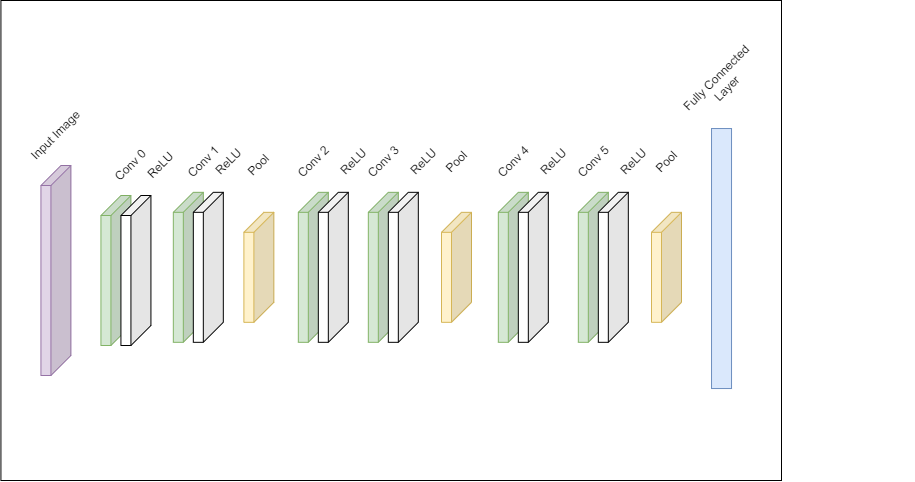

The diagram above was exported from draw.io. Its source (the exported page's mxGraphModel, read from the mxfile embedded in the PNG):
<mxGraphModel dx="1440" dy="846" grid="1" gridSize="10" guides="1" tooltips="1" connect="1" arrows="1" fold="1" page="1" pageScale="1" pageWidth="850" pageHeight="1100" math="0" shadow="0">
  <root>
    <mxCell id="0" />
    <mxCell id="1" parent="0" />
    <mxCell id="Ov4ItTQTOg8oKrXma9Ko-82" value="" style="rounded=0;whiteSpace=wrap;html=1;" vertex="1" parent="1">
      <mxGeometry x="39.43" y="360" width="780.57" height="480" as="geometry" />
    </mxCell>
    <mxCell id="Ov4ItTQTOg8oKrXma9Ko-15" value="" style="shape=cube;whiteSpace=wrap;html=1;boundedLbl=1;backgroundOutline=1;darkOpacity=0.05;darkOpacity2=0.1;flipH=1;fillColor=#e1d5e7;strokeColor=#9673a6;container=0;" vertex="1" parent="1">
      <mxGeometry x="79.43" y="525" width="30" height="210" as="geometry" />
    </mxCell>
    <mxCell id="Ov4ItTQTOg8oKrXma9Ko-29" value="" style="shape=cube;whiteSpace=wrap;html=1;boundedLbl=1;backgroundOutline=1;darkOpacity=0.05;darkOpacity2=0.1;flipH=1;direction=east;fillColor=#d5e8d4;strokeColor=#82b366;container=0;" vertex="1" parent="1">
      <mxGeometry x="139.43" y="555" width="30" height="150" as="geometry" />
    </mxCell>
    <mxCell id="Ov4ItTQTOg8oKrXma9Ko-30" value="" style="shape=cube;whiteSpace=wrap;html=1;boundedLbl=1;backgroundOutline=1;darkOpacity=0.05;darkOpacity2=0.1;flipH=1;direction=east;container=0;" vertex="1" parent="1">
      <mxGeometry x="159.43" y="555" width="30" height="150" as="geometry" />
    </mxCell>
    <mxCell id="Ov4ItTQTOg8oKrXma9Ko-32" value="Input Image" style="text;html=1;align=center;verticalAlign=middle;resizable=0;points=[];autosize=1;strokeColor=none;fillColor=none;rotation=315;container=0;" vertex="1" parent="1">
      <mxGeometry x="49.43" y="480" width="90" height="30" as="geometry" />
    </mxCell>
    <mxCell id="Ov4ItTQTOg8oKrXma9Ko-34" value="Conv 0" style="text;html=1;align=center;verticalAlign=middle;resizable=0;points=[];autosize=1;strokeColor=none;fillColor=none;rotation=315;container=0;" vertex="1" parent="1">
      <mxGeometry x="139.43" y="510" width="60" height="30" as="geometry" />
    </mxCell>
    <mxCell id="Ov4ItTQTOg8oKrXma9Ko-39" value="ReLU" style="text;html=1;align=center;verticalAlign=middle;resizable=0;points=[];autosize=1;strokeColor=none;fillColor=none;rotation=315;container=0;" vertex="1" parent="1">
      <mxGeometry x="174.43" y="510" width="50" height="30" as="geometry" />
    </mxCell>
    <mxCell id="Ov4ItTQTOg8oKrXma9Ko-57" value="" style="group" vertex="1" connectable="0" parent="1">
      <mxGeometry x="320.0001948466054" y="490.0001948466053" width="298.63961030678934" height="211.81980515339473" as="geometry" />
    </mxCell>
    <mxCell id="Ov4ItTQTOg8oKrXma9Ko-43" value="Conv 2" style="text;html=1;align=center;verticalAlign=middle;resizable=0;points=[];autosize=1;strokeColor=none;fillColor=none;rotation=315;container=0;" vertex="1" parent="Ov4ItTQTOg8oKrXma9Ko-57">
      <mxGeometry x="1.8198051533946114" y="16.819805153394668" width="60" height="30" as="geometry" />
    </mxCell>
    <mxCell id="Ov4ItTQTOg8oKrXma9Ko-45" value="ReLU" style="text;html=1;align=center;verticalAlign=middle;resizable=0;points=[];autosize=1;strokeColor=none;fillColor=none;rotation=315;container=0;" vertex="1" parent="Ov4ItTQTOg8oKrXma9Ko-57">
      <mxGeometry x="46.81980515339461" y="16.819805153394668" width="50" height="30" as="geometry" />
    </mxCell>
    <mxCell id="Ov4ItTQTOg8oKrXma9Ko-24" value="" style="shape=cube;whiteSpace=wrap;html=1;boundedLbl=1;backgroundOutline=1;darkOpacity=0.05;darkOpacity2=0.1;flipH=1;direction=east;fillColor=#d5e8d4;strokeColor=#82b366;container=0;" vertex="1" parent="Ov4ItTQTOg8oKrXma9Ko-57">
      <mxGeometry x="16.81980515339461" y="61.81980515339467" width="30" height="150" as="geometry" />
    </mxCell>
    <mxCell id="Ov4ItTQTOg8oKrXma9Ko-25" value="" style="shape=cube;whiteSpace=wrap;html=1;boundedLbl=1;backgroundOutline=1;darkOpacity=0.05;darkOpacity2=0.1;flipH=1;direction=east;container=0;" vertex="1" parent="Ov4ItTQTOg8oKrXma9Ko-57">
      <mxGeometry x="36.81980515339461" y="61.81980515339467" width="30" height="150" as="geometry" />
    </mxCell>
    <mxCell id="Ov4ItTQTOg8oKrXma9Ko-58" value="" style="group" vertex="1" connectable="0" parent="Ov4ItTQTOg8oKrXma9Ko-57">
      <mxGeometry x="70" y="5.684341886080802e-14" width="158.63961030678934" height="211.81980515339467" as="geometry" />
    </mxCell>
    <mxCell id="Ov4ItTQTOg8oKrXma9Ko-59" value="" style="shape=cube;whiteSpace=wrap;html=1;boundedLbl=1;backgroundOutline=1;darkOpacity=0.05;darkOpacity2=0.1;flipH=1;fillColor=#fff2cc;strokeColor=#d6b656;container=0;" vertex="1" parent="Ov4ItTQTOg8oKrXma9Ko-58">
      <mxGeometry x="89.99980515339468" y="81.81980515339467" width="30" height="110" as="geometry" />
    </mxCell>
    <mxCell id="Ov4ItTQTOg8oKrXma9Ko-60" value="Conv 3" style="text;html=1;align=center;verticalAlign=middle;resizable=0;points=[];autosize=1;strokeColor=none;fillColor=none;rotation=315;container=0;" vertex="1" parent="Ov4ItTQTOg8oKrXma9Ko-58">
      <mxGeometry x="1.8198051533946114" y="16.819805153394668" width="60" height="30" as="geometry" />
    </mxCell>
    <mxCell id="Ov4ItTQTOg8oKrXma9Ko-61" value="ReLU" style="text;html=1;align=center;verticalAlign=middle;resizable=0;points=[];autosize=1;strokeColor=none;fillColor=none;rotation=315;container=0;" vertex="1" parent="Ov4ItTQTOg8oKrXma9Ko-58">
      <mxGeometry x="46.81980515339461" y="16.819805153394668" width="50" height="30" as="geometry" />
    </mxCell>
    <mxCell id="Ov4ItTQTOg8oKrXma9Ko-62" value="Pool" style="text;html=1;align=center;verticalAlign=middle;resizable=0;points=[];autosize=1;strokeColor=none;fillColor=none;rotation=315;container=0;" vertex="1" parent="Ov4ItTQTOg8oKrXma9Ko-58">
      <mxGeometry x="79.99980515339468" y="16.819805153394668" width="50" height="30" as="geometry" />
    </mxCell>
    <mxCell id="Ov4ItTQTOg8oKrXma9Ko-63" value="" style="shape=cube;whiteSpace=wrap;html=1;boundedLbl=1;backgroundOutline=1;darkOpacity=0.05;darkOpacity2=0.1;flipH=1;direction=east;fillColor=#d5e8d4;strokeColor=#82b366;container=0;" vertex="1" parent="Ov4ItTQTOg8oKrXma9Ko-58">
      <mxGeometry x="16.81980515339461" y="61.81980515339467" width="30" height="150" as="geometry" />
    </mxCell>
    <mxCell id="Ov4ItTQTOg8oKrXma9Ko-64" value="" style="shape=cube;whiteSpace=wrap;html=1;boundedLbl=1;backgroundOutline=1;darkOpacity=0.05;darkOpacity2=0.1;flipH=1;direction=east;container=0;" vertex="1" parent="Ov4ItTQTOg8oKrXma9Ko-58">
      <mxGeometry x="36.81980515339461" y="61.81980515339467" width="30" height="150" as="geometry" />
    </mxCell>
    <mxCell id="Ov4ItTQTOg8oKrXma9Ko-72" value="" style="group" vertex="1" connectable="0" parent="1">
      <mxGeometry x="520.0001948466054" y="490.0001948466053" width="433.385144212722" height="284.9298051533946" as="geometry" />
    </mxCell>
    <mxCell id="Ov4ItTQTOg8oKrXma9Ko-74" value="Conv 4" style="text;html=1;align=center;verticalAlign=middle;resizable=0;points=[];autosize=1;strokeColor=none;fillColor=none;rotation=315;container=0;" vertex="1" parent="Ov4ItTQTOg8oKrXma9Ko-72">
      <mxGeometry x="1.8198051533946114" y="16.819805153394668" width="60" height="30" as="geometry" />
    </mxCell>
    <mxCell id="Ov4ItTQTOg8oKrXma9Ko-75" value="ReLU" style="text;html=1;align=center;verticalAlign=middle;resizable=0;points=[];autosize=1;strokeColor=none;fillColor=none;rotation=315;container=0;" vertex="1" parent="Ov4ItTQTOg8oKrXma9Ko-72">
      <mxGeometry x="46.81980515339461" y="16.819805153394668" width="50" height="30" as="geometry" />
    </mxCell>
    <mxCell id="Ov4ItTQTOg8oKrXma9Ko-77" value="" style="shape=cube;whiteSpace=wrap;html=1;boundedLbl=1;backgroundOutline=1;darkOpacity=0.05;darkOpacity2=0.1;flipH=1;direction=east;fillColor=#d5e8d4;strokeColor=#82b366;container=0;" vertex="1" parent="Ov4ItTQTOg8oKrXma9Ko-72">
      <mxGeometry x="16.81980515339461" y="61.81980515339467" width="30" height="150" as="geometry" />
    </mxCell>
    <mxCell id="Ov4ItTQTOg8oKrXma9Ko-78" value="" style="shape=cube;whiteSpace=wrap;html=1;boundedLbl=1;backgroundOutline=1;darkOpacity=0.05;darkOpacity2=0.1;flipH=1;direction=east;container=0;" vertex="1" parent="Ov4ItTQTOg8oKrXma9Ko-72">
      <mxGeometry x="36.81980515339461" y="61.81980515339467" width="30" height="150" as="geometry" />
    </mxCell>
    <mxCell id="Ov4ItTQTOg8oKrXma9Ko-65" value="" style="group" vertex="1" connectable="0" parent="Ov4ItTQTOg8oKrXma9Ko-72">
      <mxGeometry x="80" y="5.684341886080802e-14" width="283.385144212722" height="284.92980515339457" as="geometry" />
    </mxCell>
    <mxCell id="Ov4ItTQTOg8oKrXma9Ko-66" value="" style="shape=cube;whiteSpace=wrap;html=1;boundedLbl=1;backgroundOutline=1;darkOpacity=0.05;darkOpacity2=0.1;flipH=1;fillColor=#fff2cc;strokeColor=#d6b656;container=0;" vertex="1" parent="Ov4ItTQTOg8oKrXma9Ko-65">
      <mxGeometry x="89.99980515339468" y="81.81980515339467" width="30" height="110" as="geometry" />
    </mxCell>
    <mxCell id="Ov4ItTQTOg8oKrXma9Ko-67" value="Conv 5" style="text;html=1;align=center;verticalAlign=middle;resizable=0;points=[];autosize=1;strokeColor=none;fillColor=none;rotation=315;container=0;" vertex="1" parent="Ov4ItTQTOg8oKrXma9Ko-65">
      <mxGeometry x="1.8198051533946114" y="16.819805153394668" width="60" height="30" as="geometry" />
    </mxCell>
    <mxCell id="Ov4ItTQTOg8oKrXma9Ko-68" value="ReLU" style="text;html=1;align=center;verticalAlign=middle;resizable=0;points=[];autosize=1;strokeColor=none;fillColor=none;rotation=315;container=0;" vertex="1" parent="Ov4ItTQTOg8oKrXma9Ko-65">
      <mxGeometry x="46.81980515339461" y="16.819805153394668" width="50" height="30" as="geometry" />
    </mxCell>
    <mxCell id="Ov4ItTQTOg8oKrXma9Ko-69" value="Pool" style="text;html=1;align=center;verticalAlign=middle;resizable=0;points=[];autosize=1;strokeColor=none;fillColor=none;rotation=315;container=0;" vertex="1" parent="Ov4ItTQTOg8oKrXma9Ko-65">
      <mxGeometry x="79.99980515339468" y="16.819805153394668" width="50" height="30" as="geometry" />
    </mxCell>
    <mxCell id="Ov4ItTQTOg8oKrXma9Ko-70" value="" style="shape=cube;whiteSpace=wrap;html=1;boundedLbl=1;backgroundOutline=1;darkOpacity=0.05;darkOpacity2=0.1;flipH=1;direction=east;fillColor=#d5e8d4;strokeColor=#82b366;container=0;" vertex="1" parent="Ov4ItTQTOg8oKrXma9Ko-65">
      <mxGeometry x="16.81980515339461" y="61.81980515339467" width="30" height="150" as="geometry" />
    </mxCell>
    <mxCell id="Ov4ItTQTOg8oKrXma9Ko-71" value="" style="shape=cube;whiteSpace=wrap;html=1;boundedLbl=1;backgroundOutline=1;darkOpacity=0.05;darkOpacity2=0.1;flipH=1;direction=east;container=0;" vertex="1" parent="Ov4ItTQTOg8oKrXma9Ko-65">
      <mxGeometry x="36.81980515339461" y="61.81980515339467" width="30" height="150" as="geometry" />
    </mxCell>
    <mxCell id="Ov4ItTQTOg8oKrXma9Ko-56" value="" style="group" vertex="1" connectable="0" parent="Ov4ItTQTOg8oKrXma9Ko-65">
      <mxGeometry x="106.99679656440367" y="-100.00320343559648" width="143.38834764831836" height="358.03300858899104" as="geometry" />
    </mxCell>
    <mxCell id="Ov4ItTQTOg8oKrXma9Ko-18" value="" style="rounded=0;whiteSpace=wrap;html=1;direction=south;fillColor=#dae8fc;strokeColor=#6c8ebf;container=0;" vertex="1" parent="Ov4ItTQTOg8oKrXma9Ko-56">
      <mxGeometry x="43.03300858899104" y="98.03300858899104" width="20" height="260" as="geometry" />
    </mxCell>
    <mxCell id="Ov4ItTQTOg8oKrXma9Ko-41" value="Fully Connected&lt;div&gt;Layer&lt;/div&gt;" style="text;html=1;align=center;verticalAlign=middle;resizable=0;points=[];autosize=1;strokeColor=none;fillColor=none;rotation=315;container=0;" vertex="1" parent="Ov4ItTQTOg8oKrXma9Ko-56">
      <mxGeometry x="-1.9669914110089621" y="33.03300858899104" width="110" height="40" as="geometry" />
    </mxCell>
    <mxCell id="Ov4ItTQTOg8oKrXma9Ko-81" value="" style="group" vertex="1" connectable="0" parent="1">
      <mxGeometry x="210.00019484660538" y="490.0001948466053" width="148.63961030678922" height="211.81980515339467" as="geometry" />
    </mxCell>
    <mxCell id="Ov4ItTQTOg8oKrXma9Ko-6" value="" style="shape=cube;whiteSpace=wrap;html=1;boundedLbl=1;backgroundOutline=1;darkOpacity=0.05;darkOpacity2=0.1;flipH=1;fillColor=#fff2cc;strokeColor=#d6b656;container=0;" vertex="1" parent="Ov4ItTQTOg8oKrXma9Ko-81">
      <mxGeometry x="72.3898051533946" y="81.81980515339467" width="30" height="110" as="geometry" />
    </mxCell>
    <mxCell id="Ov4ItTQTOg8oKrXma9Ko-42" value="Conv 1" style="text;html=1;align=center;verticalAlign=middle;resizable=0;points=[];autosize=1;strokeColor=none;fillColor=none;rotation=315;container=0;" vertex="1" parent="Ov4ItTQTOg8oKrXma9Ko-81">
      <mxGeometry x="1.8198051533946114" y="16.819805153394668" width="60" height="30" as="geometry" />
    </mxCell>
    <mxCell id="Ov4ItTQTOg8oKrXma9Ko-44" value="ReLU" style="text;html=1;align=center;verticalAlign=middle;resizable=0;points=[];autosize=1;strokeColor=none;fillColor=none;rotation=315;container=0;" vertex="1" parent="Ov4ItTQTOg8oKrXma9Ko-81">
      <mxGeometry x="31.81980515339461" y="16.819805153394668" width="50" height="30" as="geometry" />
    </mxCell>
    <mxCell id="Ov4ItTQTOg8oKrXma9Ko-46" value="Pool" style="text;html=1;align=center;verticalAlign=middle;resizable=0;points=[];autosize=1;strokeColor=none;fillColor=none;rotation=315;container=0;" vertex="1" parent="Ov4ItTQTOg8oKrXma9Ko-81">
      <mxGeometry x="62.38980515339461" y="19.999805153394668" width="50" height="30" as="geometry" />
    </mxCell>
    <mxCell id="Ov4ItTQTOg8oKrXma9Ko-1" value="" style="shape=cube;whiteSpace=wrap;html=1;boundedLbl=1;backgroundOutline=1;darkOpacity=0.05;darkOpacity2=0.1;flipH=1;direction=east;fillColor=#d5e8d4;strokeColor=#82b366;container=0;" vertex="1" parent="Ov4ItTQTOg8oKrXma9Ko-81">
      <mxGeometry x="1.8198051533946114" y="61.81980515339467" width="30" height="150" as="geometry" />
    </mxCell>
    <mxCell id="Ov4ItTQTOg8oKrXma9Ko-3" value="" style="shape=cube;whiteSpace=wrap;html=1;boundedLbl=1;backgroundOutline=1;darkOpacity=0.05;darkOpacity2=0.1;flipH=1;direction=east;container=0;" vertex="1" parent="Ov4ItTQTOg8oKrXma9Ko-81">
      <mxGeometry x="21.81980515339461" y="61.81980515339467" width="30" height="150" as="geometry" />
    </mxCell>
  </root>
</mxGraphModel>